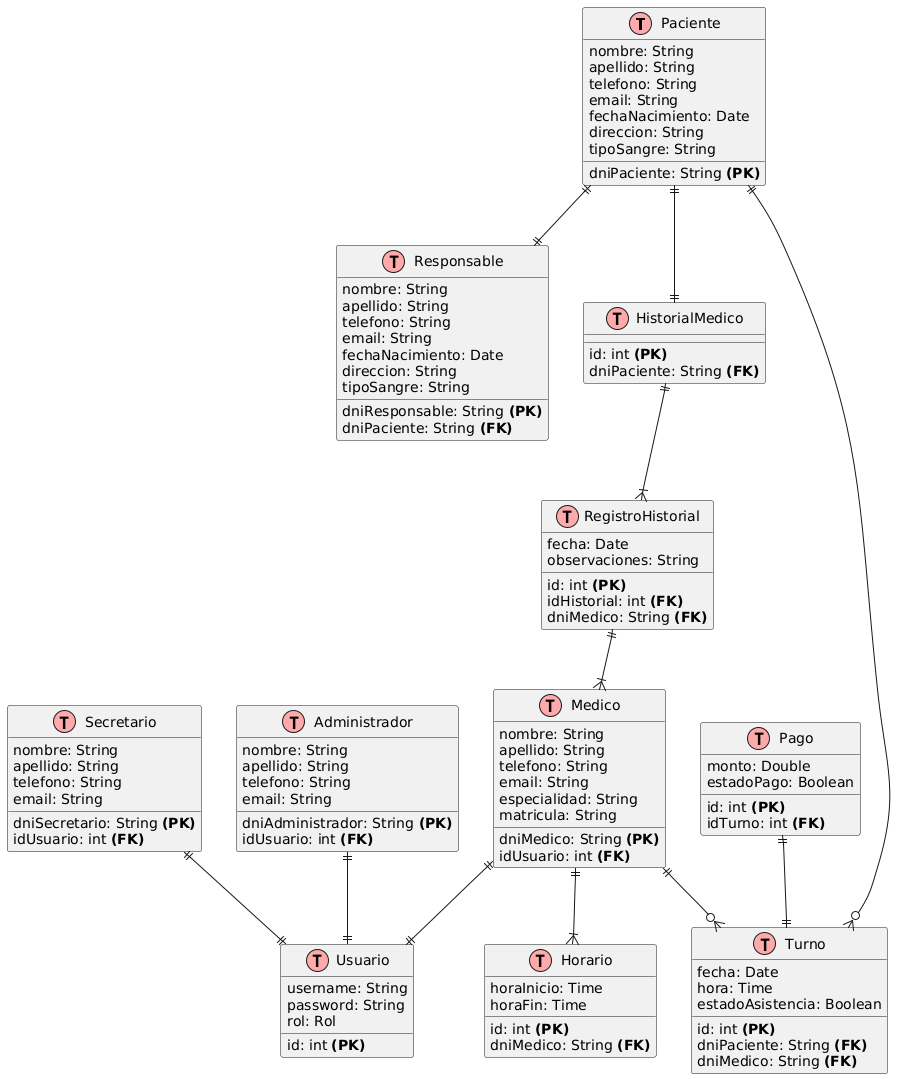

The diagram above was rendered by PlantUML. Its source (embedded in the PNG):
@startuml
' DEFINICIONES GENERALES DEL DIAGRAMA
!define table(x) class x << (T,#FFAAAA) >>
!define primaryKey(x) x
!define foreignKey(y) y

' ENTIDADES Y ATRIBUTOS

table(Paciente) {
  primaryKey(dniPaciente): String <b>(PK)</b>
  nombre: String
  apellido: String
  telefono: String
  email: String
  fechaNacimiento: Date
  direccion: String
  tipoSangre: String
}

table(Responsable) {
  primaryKey(dniResponsable): String <b>(PK)</b>
  foreignKey(dniPaciente): String <b>(FK)</b>
  nombre: String
  apellido: String
  telefono: String
  email: String
  fechaNacimiento: Date
  direccion: String
  tipoSangre: String
}

table(Administrador) {
  primaryKey(dniAdministrador): String <b>(PK)</b>
  foreignKey(idUsuario): int <b>(FK)</b>
  nombre: String
  apellido: String
  telefono: String
  email: String
}

table(Secretario) {
  primaryKey(dniSecretario): String <b>(PK)</b>
  foreignKey(idUsuario): int <b>(FK)</b>
  nombre: String
  apellido: String
  telefono: String
  email: String
}

table(Medico) {
  primaryKey(dniMedico): String <b>(PK)</b>
  foreignKey(idUsuario): int <b>(FK)</b>
  nombre: String
  apellido: String
  telefono: String
  email: String
  especialidad: String
  matricula: String
}

table(HistorialMedico){
  primaryKey(id): int <b>(PK)</b>
  foreignKey(dniPaciente): String <b>(FK)</b>
}

table(RegistroHistorial){
  primaryKey(id): int <b>(PK)</b>
  foreignKey(idHistorial): int <b>(FK)</b>
  foreignKey(dniMedico): String <b>(FK)</b>
  fecha: Date
  observaciones: String
}

table(Horario) {
  primaryKey(id): int <b>(PK)</b>
  foreignKey(dniMedico): String <b>(FK)</b>
  horaInicio: Time
  horaFin: Time
}

table(Usuario) {
  primaryKey(id): int <b>(PK)</b>
  username: String
  password: String
  rol: Rol
}

table(Turno) {
  primaryKey(id): int <b>(PK)</b>
  foreignKey(dniPaciente): String <b>(FK)</b>
  foreignKey(dniMedico): String <b>(FK)</b>
  fecha: Date
  hora: Time
  estadoAsistencia: Boolean
}

table(Pago) {
  primaryKey(id): int <b>(PK)</b>
  foreignKey(idTurno): int <b>(FK)</b>
  monto: Double
  estadoPago: Boolean
}

' RELACIONES

Paciente ||--|| Responsable
Medico ||--|{ Horario
Administrador ||--|| Usuario
Secretario ||--|| Usuario
Medico ||--|| Usuario
Paciente ||--o{ Turno
Medico ||--o{ Turno
Paciente ||--|| HistorialMedico
HistorialMedico ||--|{ RegistroHistorial
RegistroHistorial ||--|{ Medico
Pago ||--|| Turno
@enduml